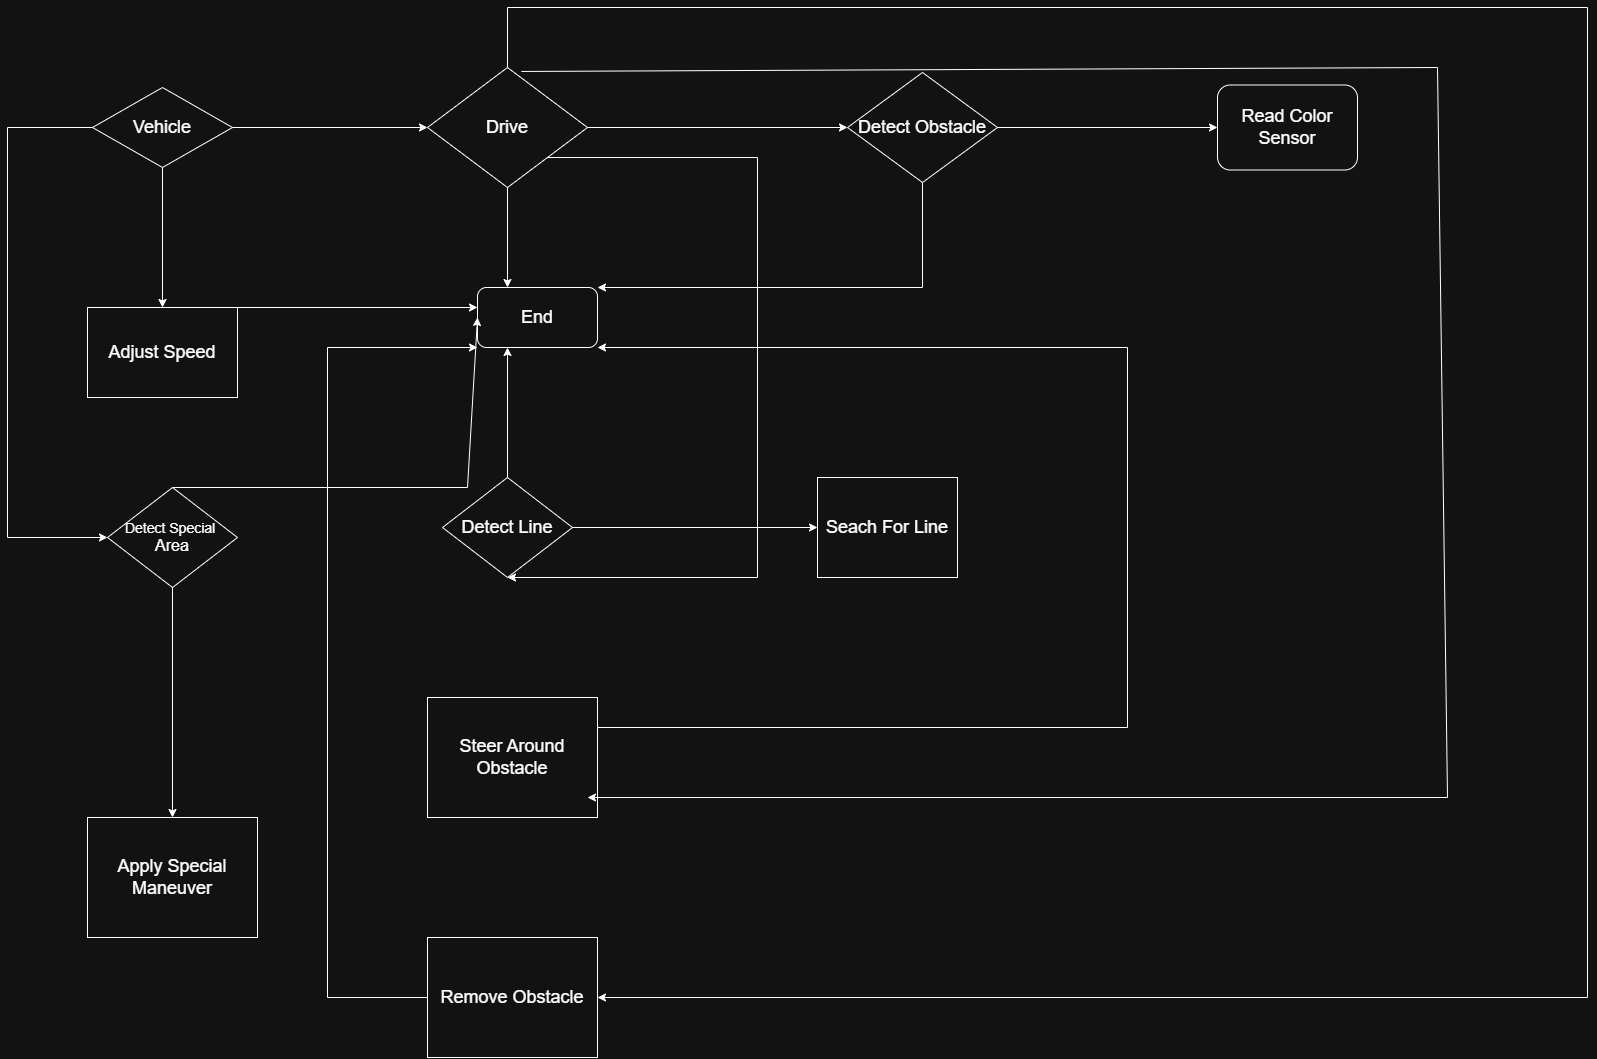

The diagram above was exported from draw.io. Its source (the exported page's mxGraphModel, read from the mxfile embedded in the PNG):
<mxGraphModel dx="2729" dy="2271" grid="1" gridSize="10" guides="1" tooltips="1" connect="1" arrows="1" fold="1" page="1" pageScale="1" pageWidth="850" pageHeight="1100" math="0" shadow="0">
  <root>
    <mxCell id="0" />
    <mxCell id="1" parent="0" />
    <mxCell id="0P9kY33wx4qOn9TQLtwe-1" value="&lt;font style=&quot;font-size: 18px;&quot;&gt;Vehicle&lt;/font&gt;" style="rhombus;whiteSpace=wrap;html=1;" vertex="1" parent="1">
      <mxGeometry x="205" y="80" width="140" height="80" as="geometry" />
    </mxCell>
    <mxCell id="0P9kY33wx4qOn9TQLtwe-2" value="&lt;font style=&quot;font-size: 18px;&quot;&gt;Drive&lt;/font&gt;" style="rhombus;whiteSpace=wrap;html=1;" vertex="1" parent="1">
      <mxGeometry x="540" y="60" width="160" height="120" as="geometry" />
    </mxCell>
    <mxCell id="0P9kY33wx4qOn9TQLtwe-3" value="&lt;font style=&quot;font-size: 18px;&quot;&gt;Detect Obstacle&lt;/font&gt;" style="rhombus;whiteSpace=wrap;html=1;" vertex="1" parent="1">
      <mxGeometry x="960" y="65" width="150" height="110" as="geometry" />
    </mxCell>
    <mxCell id="0P9kY33wx4qOn9TQLtwe-6" value="&lt;font style=&quot;font-size: 18px;&quot;&gt;Read Color Sensor&lt;/font&gt;" style="rounded=1;whiteSpace=wrap;html=1;" vertex="1" parent="1">
      <mxGeometry x="1330" y="77.5" width="140" height="85" as="geometry" />
    </mxCell>
    <mxCell id="0P9kY33wx4qOn9TQLtwe-7" value="&lt;font style=&quot;font-size: 18px;&quot;&gt;Adjust Speed&lt;/font&gt;" style="rounded=0;whiteSpace=wrap;html=1;" vertex="1" parent="1">
      <mxGeometry x="200" y="300" width="150" height="90" as="geometry" />
    </mxCell>
    <mxCell id="0P9kY33wx4qOn9TQLtwe-8" value="&lt;font style=&quot;font-size: 14px;&quot;&gt;Detect Special&amp;nbsp;&lt;/font&gt;&lt;div&gt;&lt;font size=&quot;3&quot;&gt;Area&lt;/font&gt;&lt;/div&gt;" style="rhombus;whiteSpace=wrap;html=1;" vertex="1" parent="1">
      <mxGeometry x="220" y="480" width="130" height="100" as="geometry" />
    </mxCell>
    <mxCell id="0P9kY33wx4qOn9TQLtwe-9" value="&lt;font style=&quot;font-size: 18px;&quot;&gt;Detect Line&lt;/font&gt;" style="rhombus;whiteSpace=wrap;html=1;" vertex="1" parent="1">
      <mxGeometry x="555" y="470" width="130" height="100" as="geometry" />
    </mxCell>
    <mxCell id="0P9kY33wx4qOn9TQLtwe-10" value="&lt;font style=&quot;font-size: 18px;&quot;&gt;Seach For Line&lt;/font&gt;" style="rounded=0;whiteSpace=wrap;html=1;" vertex="1" parent="1">
      <mxGeometry x="930" y="470" width="140" height="100" as="geometry" />
    </mxCell>
    <mxCell id="0P9kY33wx4qOn9TQLtwe-11" value="&lt;font style=&quot;font-size: 18px;&quot;&gt;End&lt;/font&gt;" style="rounded=1;whiteSpace=wrap;html=1;" vertex="1" parent="1">
      <mxGeometry x="590" y="280" width="120" height="60" as="geometry" />
    </mxCell>
    <mxCell id="0P9kY33wx4qOn9TQLtwe-12" value="&lt;font style=&quot;font-size: 18px;&quot;&gt;Steer Around Obstacle&lt;/font&gt;" style="rounded=0;whiteSpace=wrap;html=1;" vertex="1" parent="1">
      <mxGeometry x="540" y="690" width="170" height="120" as="geometry" />
    </mxCell>
    <mxCell id="0P9kY33wx4qOn9TQLtwe-13" value="&lt;span style=&quot;font-size: 18px;&quot;&gt;Remove Obstacle&lt;/span&gt;" style="rounded=0;whiteSpace=wrap;html=1;" vertex="1" parent="1">
      <mxGeometry x="540" y="930" width="170" height="120" as="geometry" />
    </mxCell>
    <mxCell id="0P9kY33wx4qOn9TQLtwe-14" value="&lt;font style=&quot;font-size: 18px;&quot;&gt;Apply Special Maneuver&lt;/font&gt;" style="rounded=0;whiteSpace=wrap;html=1;" vertex="1" parent="1">
      <mxGeometry x="200" y="810" width="170" height="120" as="geometry" />
    </mxCell>
    <mxCell id="0P9kY33wx4qOn9TQLtwe-16" value="" style="endArrow=classic;html=1;rounded=0;exitX=0.5;exitY=1;exitDx=0;exitDy=0;entryX=0.5;entryY=0;entryDx=0;entryDy=0;" edge="1" parent="1" source="0P9kY33wx4qOn9TQLtwe-1" target="0P9kY33wx4qOn9TQLtwe-7">
      <mxGeometry width="50" height="50" relative="1" as="geometry">
        <mxPoint x="800" y="470" as="sourcePoint" />
        <mxPoint x="850" y="420" as="targetPoint" />
      </mxGeometry>
    </mxCell>
    <mxCell id="0P9kY33wx4qOn9TQLtwe-17" value="" style="endArrow=classic;html=1;rounded=0;entryX=0;entryY=0.5;entryDx=0;entryDy=0;exitX=1;exitY=0.5;exitDx=0;exitDy=0;" edge="1" parent="1" source="0P9kY33wx4qOn9TQLtwe-1" target="0P9kY33wx4qOn9TQLtwe-2">
      <mxGeometry width="50" height="50" relative="1" as="geometry">
        <mxPoint x="800" y="470" as="sourcePoint" />
        <mxPoint x="850" y="420" as="targetPoint" />
      </mxGeometry>
    </mxCell>
    <mxCell id="0P9kY33wx4qOn9TQLtwe-18" value="" style="endArrow=classic;html=1;rounded=0;exitX=1;exitY=0.5;exitDx=0;exitDy=0;entryX=0;entryY=0.5;entryDx=0;entryDy=0;" edge="1" parent="1" source="0P9kY33wx4qOn9TQLtwe-2" target="0P9kY33wx4qOn9TQLtwe-3">
      <mxGeometry width="50" height="50" relative="1" as="geometry">
        <mxPoint x="800" y="470" as="sourcePoint" />
        <mxPoint x="850" y="420" as="targetPoint" />
      </mxGeometry>
    </mxCell>
    <mxCell id="0P9kY33wx4qOn9TQLtwe-19" value="" style="endArrow=classic;html=1;rounded=0;entryX=0;entryY=0.5;entryDx=0;entryDy=0;exitX=1;exitY=0.5;exitDx=0;exitDy=0;" edge="1" parent="1" source="0P9kY33wx4qOn9TQLtwe-3" target="0P9kY33wx4qOn9TQLtwe-6">
      <mxGeometry width="50" height="50" relative="1" as="geometry">
        <mxPoint x="800" y="470" as="sourcePoint" />
        <mxPoint x="850" y="420" as="targetPoint" />
      </mxGeometry>
    </mxCell>
    <mxCell id="0P9kY33wx4qOn9TQLtwe-21" value="" style="endArrow=classic;html=1;rounded=0;entryX=1;entryY=0;entryDx=0;entryDy=0;exitX=0.5;exitY=1;exitDx=0;exitDy=0;" edge="1" parent="1" source="0P9kY33wx4qOn9TQLtwe-3" target="0P9kY33wx4qOn9TQLtwe-11">
      <mxGeometry width="50" height="50" relative="1" as="geometry">
        <mxPoint x="800" y="470" as="sourcePoint" />
        <mxPoint x="850" y="420" as="targetPoint" />
        <Array as="points">
          <mxPoint x="1035" y="280" />
        </Array>
      </mxGeometry>
    </mxCell>
    <mxCell id="0P9kY33wx4qOn9TQLtwe-22" value="" style="endArrow=classic;html=1;rounded=0;exitX=0.587;exitY=0.033;exitDx=0;exitDy=0;exitPerimeter=0;" edge="1" parent="1" source="0P9kY33wx4qOn9TQLtwe-2">
      <mxGeometry width="50" height="50" relative="1" as="geometry">
        <mxPoint x="800" y="470" as="sourcePoint" />
        <mxPoint x="700" y="790" as="targetPoint" />
        <Array as="points">
          <mxPoint x="1550" y="60" />
          <mxPoint x="1560" y="790" />
        </Array>
      </mxGeometry>
    </mxCell>
    <mxCell id="0P9kY33wx4qOn9TQLtwe-24" value="" style="endArrow=classic;html=1;rounded=0;exitX=0.5;exitY=0;exitDx=0;exitDy=0;entryX=1;entryY=0.5;entryDx=0;entryDy=0;" edge="1" parent="1" source="0P9kY33wx4qOn9TQLtwe-2" target="0P9kY33wx4qOn9TQLtwe-13">
      <mxGeometry width="50" height="50" relative="1" as="geometry">
        <mxPoint x="1160" y="370" as="sourcePoint" />
        <mxPoint x="1730" as="targetPoint" />
        <Array as="points">
          <mxPoint x="620" />
          <mxPoint x="1700" />
          <mxPoint x="1700" y="990" />
        </Array>
      </mxGeometry>
    </mxCell>
    <mxCell id="0P9kY33wx4qOn9TQLtwe-25" value="" style="endArrow=classic;html=1;rounded=0;exitX=1;exitY=0.25;exitDx=0;exitDy=0;entryX=1;entryY=1;entryDx=0;entryDy=0;" edge="1" parent="1" source="0P9kY33wx4qOn9TQLtwe-12" target="0P9kY33wx4qOn9TQLtwe-11">
      <mxGeometry width="50" height="50" relative="1" as="geometry">
        <mxPoint x="1210" y="650" as="sourcePoint" />
        <mxPoint x="1260" y="600" as="targetPoint" />
        <Array as="points">
          <mxPoint x="1240" y="720" />
          <mxPoint x="1240" y="340" />
        </Array>
      </mxGeometry>
    </mxCell>
    <mxCell id="0P9kY33wx4qOn9TQLtwe-26" value="" style="endArrow=classic;html=1;rounded=0;exitX=1;exitY=0.5;exitDx=0;exitDy=0;entryX=0;entryY=0.5;entryDx=0;entryDy=0;" edge="1" parent="1" source="0P9kY33wx4qOn9TQLtwe-9" target="0P9kY33wx4qOn9TQLtwe-10">
      <mxGeometry width="50" height="50" relative="1" as="geometry">
        <mxPoint x="1210" y="440" as="sourcePoint" />
        <mxPoint x="1260" y="390" as="targetPoint" />
      </mxGeometry>
    </mxCell>
    <mxCell id="0P9kY33wx4qOn9TQLtwe-27" value="" style="endArrow=classic;html=1;rounded=0;exitX=0;exitY=0.5;exitDx=0;exitDy=0;entryX=0;entryY=0.5;entryDx=0;entryDy=0;" edge="1" parent="1" source="0P9kY33wx4qOn9TQLtwe-1" target="0P9kY33wx4qOn9TQLtwe-8">
      <mxGeometry width="50" height="50" relative="1" as="geometry">
        <mxPoint x="1040" y="440" as="sourcePoint" />
        <mxPoint x="1090" y="390" as="targetPoint" />
        <Array as="points">
          <mxPoint x="120" y="120" />
          <mxPoint x="120" y="530" />
        </Array>
      </mxGeometry>
    </mxCell>
    <mxCell id="0P9kY33wx4qOn9TQLtwe-28" value="" style="endArrow=classic;html=1;rounded=0;exitX=1;exitY=0;exitDx=0;exitDy=0;" edge="1" parent="1" source="0P9kY33wx4qOn9TQLtwe-7">
      <mxGeometry width="50" height="50" relative="1" as="geometry">
        <mxPoint x="1000" y="440" as="sourcePoint" />
        <mxPoint x="590" y="300" as="targetPoint" />
      </mxGeometry>
    </mxCell>
    <mxCell id="0P9kY33wx4qOn9TQLtwe-29" value="" style="endArrow=classic;html=1;rounded=0;exitX=0;exitY=0.5;exitDx=0;exitDy=0;entryX=0;entryY=1;entryDx=0;entryDy=0;" edge="1" parent="1" source="0P9kY33wx4qOn9TQLtwe-13" target="0P9kY33wx4qOn9TQLtwe-11">
      <mxGeometry width="50" height="50" relative="1" as="geometry">
        <mxPoint x="990" y="650" as="sourcePoint" />
        <mxPoint x="1040" y="600" as="targetPoint" />
        <Array as="points">
          <mxPoint x="440" y="990" />
          <mxPoint x="440" y="340" />
        </Array>
      </mxGeometry>
    </mxCell>
    <mxCell id="0P9kY33wx4qOn9TQLtwe-30" value="" style="endArrow=classic;html=1;rounded=0;exitX=0.5;exitY=1;exitDx=0;exitDy=0;entryX=0.5;entryY=0;entryDx=0;entryDy=0;" edge="1" parent="1" source="0P9kY33wx4qOn9TQLtwe-8" target="0P9kY33wx4qOn9TQLtwe-14">
      <mxGeometry width="50" height="50" relative="1" as="geometry">
        <mxPoint x="990" y="650" as="sourcePoint" />
        <mxPoint x="1040" y="600" as="targetPoint" />
      </mxGeometry>
    </mxCell>
    <mxCell id="0P9kY33wx4qOn9TQLtwe-31" value="" style="endArrow=classic;html=1;rounded=0;entryX=0.25;entryY=1;entryDx=0;entryDy=0;" edge="1" parent="1" source="0P9kY33wx4qOn9TQLtwe-9" target="0P9kY33wx4qOn9TQLtwe-11">
      <mxGeometry width="50" height="50" relative="1" as="geometry">
        <mxPoint x="990" y="650" as="sourcePoint" />
        <mxPoint x="1040" y="600" as="targetPoint" />
      </mxGeometry>
    </mxCell>
    <mxCell id="0P9kY33wx4qOn9TQLtwe-32" value="" style="endArrow=classic;html=1;rounded=0;exitX=0.5;exitY=0;exitDx=0;exitDy=0;entryX=0;entryY=0.5;entryDx=0;entryDy=0;" edge="1" parent="1" source="0P9kY33wx4qOn9TQLtwe-8" target="0P9kY33wx4qOn9TQLtwe-11">
      <mxGeometry width="50" height="50" relative="1" as="geometry">
        <mxPoint x="990" y="650" as="sourcePoint" />
        <mxPoint x="1040" y="600" as="targetPoint" />
        <Array as="points">
          <mxPoint x="580" y="480" />
        </Array>
      </mxGeometry>
    </mxCell>
    <mxCell id="0P9kY33wx4qOn9TQLtwe-33" value="" style="endArrow=classic;html=1;rounded=0;exitX=1;exitY=1;exitDx=0;exitDy=0;entryX=0.5;entryY=1;entryDx=0;entryDy=0;" edge="1" parent="1" source="0P9kY33wx4qOn9TQLtwe-2" target="0P9kY33wx4qOn9TQLtwe-9">
      <mxGeometry width="50" height="50" relative="1" as="geometry">
        <mxPoint x="990" y="650" as="sourcePoint" />
        <mxPoint x="1040" y="600" as="targetPoint" />
        <Array as="points">
          <mxPoint x="870" y="150" />
          <mxPoint x="870" y="570" />
        </Array>
      </mxGeometry>
    </mxCell>
    <mxCell id="0P9kY33wx4qOn9TQLtwe-34" value="" style="endArrow=classic;html=1;rounded=0;exitX=0.5;exitY=1;exitDx=0;exitDy=0;entryX=0.25;entryY=0;entryDx=0;entryDy=0;" edge="1" parent="1" source="0P9kY33wx4qOn9TQLtwe-2" target="0P9kY33wx4qOn9TQLtwe-11">
      <mxGeometry width="50" height="50" relative="1" as="geometry">
        <mxPoint x="1080" y="410" as="sourcePoint" />
        <mxPoint x="1130" y="360" as="targetPoint" />
      </mxGeometry>
    </mxCell>
  </root>
</mxGraphModel>